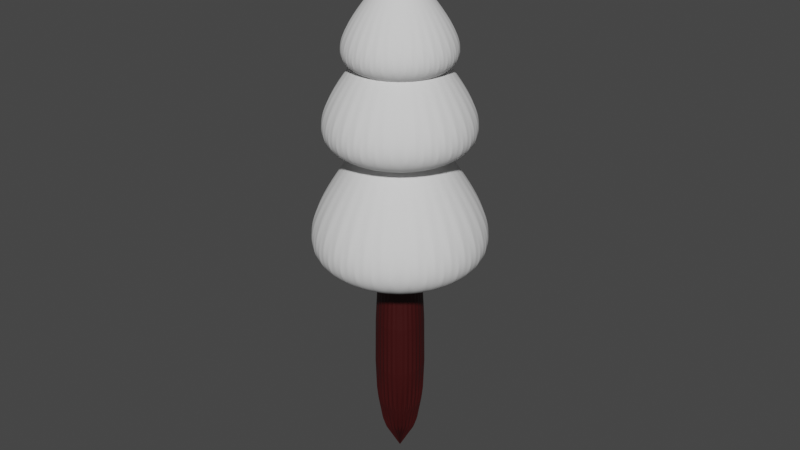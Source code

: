 # Source: christmastreeshape.blend  (saved by Blender 3.0.42; exported with 4.5.12 LTS)
import bpy
from mathutils import Matrix  # noqa: F401  (used for matrix-valued properties, if any)

bpy.ops.wm.read_factory_settings(use_empty=True)
scene = bpy.context.scene
scene.name = 'Scene'

# ---- collections
col_collection = bpy.data.collections.new('Collection'); scene.collection.children.link(col_collection)

# ---- materials (node trees are filled in below, after node groups)
mat_material_001 = bpy.data.materials.new('Material.001')
mat_material_001.use_transparent_shadow = False
mat_material_003 = bpy.data.materials.new('Material.003')
mat_material_003.use_transparent_shadow = False

# ---- material node trees
mat_material_001.use_nodes = True; mat_material_001.node_tree.nodes.clear()
_N = mat_material_001.node_tree.nodes; _L = mat_material_001.node_tree.links
n0 = _N.new('ShaderNodeBsdfPrincipled'); n0.name = 'Principled BSDF'; n0.location = (10, 300)
n0.distribution = 'GGX'
n0.subsurface_method = 'BURLEY'
n0.inputs[3].default_value = 1.45
n0.inputs[27].default_value = (0.0, 0.0, 0.0, 1.0)
n0.inputs[28].default_value = 1.0
n1 = _N.new('ShaderNodeOutputMaterial'); n1.name = 'Material Output'; n1.location = (300, 300)
n2 = _N.new('ShaderNodeRGB'); n2.name = 'RGB'; n2.location = (-456, 153)
n2.outputs[0].default_value = (0.04323, 0.002352, 0.002352, 1.0)
_L.new(n0.outputs[0], n1.inputs[0])
_L.new(n2.outputs[0], n0.inputs[0])
n1.is_active_output = True
mat_material_003.use_nodes = True; mat_material_003.node_tree.nodes.clear()
_N = mat_material_003.node_tree.nodes; _L = mat_material_003.node_tree.links
n0 = _N.new('ShaderNodeBsdfPrincipled'); n0.name = 'Principled BSDF'; n0.location = (10, 300)
n0.distribution = 'GGX'
n0.subsurface_method = 'RANDOM_WALK_SKIN'
n0.inputs[0].default_value = (0.00783, 0.2203, 0.002689, 1.0)
n0.inputs[3].default_value = 1.45
n0.inputs[27].default_value = (0.0, 0.0, 0.0, 1.0)
n0.inputs[28].default_value = 1.0
n1 = _N.new('ShaderNodeOutputMaterial'); n1.name = 'Material Output'; n1.location = (300, 300)
_L.new(n0.outputs[0], n1.inputs[0])
n1.is_active_output = True

# ---- world
world_world = bpy.data.worlds.new('World'); scene.world = world_world
world_world.use_nodes = True; world_world.node_tree.nodes.clear()
_N = world_world.node_tree.nodes; _L = world_world.node_tree.links
n0 = _N.new('ShaderNodeOutputWorld'); n0.name = 'World Output'; n0.location = (300, 300)
n1 = _N.new('ShaderNodeBackground'); n1.name = 'Background'; n1.location = (10, 300)
n1.inputs[0].default_value = (0.05088, 0.05088, 0.05088, 1.0)
_L.new(n1.outputs[0], n0.inputs[0])
n0.is_active_output = True
world_world.color = (0.05088, 0.05088, 0.05088)
world_world.use_sun_shadow = False
world_world.sun_shadow_jitter_overblur = 0.0

# ---- meshes
me_cylinder = bpy.data.meshes.new('Cylinder')
me_cylinder.from_pydata([(9.762e-09, 0.5451, -1.0), (2.237e-08, 0.9753, 1.0), (0.1063, 0.5346, -1.0), (0.1903, 0.9565, 1.0), (0.2086, 0.5036, -1.0), (0.3732, 0.901, 1.0), (0.3028, 0.4532, -1.0), (0.5418, 0.8109, 1.0), (0.3854, 0.3854, -1.0), (0.6896, 0.6896, 1.0), (0.4532, 0.3028, -1.0), (0.8109, 0.5418, 1.0), (0.5036, 0.2086, -1.0), (0.901, 0.3732, 1.0), (0.5346, 0.1063, -1.0), (0.9565, 0.1903, 1.0), (0.5451, -3.153e-08, -1.0), (0.9753, -4.247e-08, 1.0), (0.5346, -0.1063, -1.0), (0.9565, -0.1903, 1.0), (0.5036, -0.2086, -1.0), (0.901, -0.3732, 1.0), (0.4532, -0.3028, -1.0), (0.8109, -0.5418, 1.0), (0.3854, -0.3854, -1.0), (0.6896, -0.6896, 1.0), (0.3028, -0.4532, -1.0), (0.5418, -0.8109, 1.0), (0.2086, -0.5036, -1.0), (0.3732, -0.901, 1.0), (0.1063, -0.5346, -1.0), (0.1903, -0.9565, 1.0), (-3.789e-08, -0.5451, -1.0), (-6.289e-08, -0.9753, 1.0), (-0.1063, -0.5346, -1.0), (-0.1903, -0.9565, 1.0), (-0.2086, -0.5036, -1.0), (-0.3732, -0.901, 1.0), (-0.3028, -0.4532, -1.0), (-0.5418, -0.8109, 1.0), (-0.3854, -0.3854, -1.0), (-0.6896, -0.6896, 1.0), (-0.4532, -0.3028, -1.0), (-0.8109, -0.5418, 1.0), (-0.5036, -0.2086, -1.0), (-0.901, -0.3732, 1.0), (-0.5346, -0.1063, -1.0), (-0.9565, -0.1903, 1.0), (-0.5451, -1.203e-09, -1.0), (-0.9753, 1.179e-08, 1.0), (-0.5346, 0.1063, -1.0), (-0.9565, 0.1903, 1.0), (-0.5036, 0.2086, -1.0), (-0.901, 0.3732, 1.0), (-0.4532, 0.3028, -1.0), (-0.8109, 0.5418, 1.0), (-0.3854, 0.3854, -1.0), (-0.6896, 0.6896, 1.0), (-0.3028, 0.4532, -1.0), (-0.5418, 0.8109, 1.0), (-0.2086, 0.5036, -1.0), (-0.3732, 0.901, 1.0), (-0.1063, 0.5346, -1.0), (-0.1903, 0.9565, 1.0), (0.0, 1.0, 0.2066), (0.1951, 0.9808, 0.2066), (0.3827, 0.9239, 0.2066), (0.5556, 0.8315, 0.2066), (0.7071, 0.7071, 0.2066), (0.8315, 0.5556, 0.2066), (0.9239, 0.3827, 0.2066), (0.9808, 0.1951, 0.2066), (1.0, -4.371e-08, 0.2066), (0.9808, -0.1951, 0.2066), (0.9239, -0.3827, 0.2066), (0.8315, -0.5556, 0.2066), (0.7071, -0.7071, 0.2066), (0.5556, -0.8315, 0.2066), (0.3827, -0.9239, 0.2066), (0.1951, -0.9808, 0.2066), (-8.742e-08, -1.0, 0.2066), (-0.1951, -0.9808, 0.2066), (-0.3827, -0.9239, 0.2066), (-0.5556, -0.8315, 0.2066), (-0.7071, -0.7071, 0.2066), (-0.8315, -0.5556, 0.2066), (-0.9239, -0.3827, 0.2066), (-0.9808, -0.1951, 0.2066), (-1.0, 1.192e-08, 0.2066), (-0.9808, 0.1951, 0.2066), (-0.9239, 0.3827, 0.2066), (-0.8315, 0.5556, 0.2066), (-0.7071, 0.7071, 0.2066), (-0.5556, 0.8315, 0.2066), (-0.3827, 0.9239, 0.2066), (-0.1951, 0.9808, 0.2066), (0.0, 0.0, -0.2066)], [], [(0, 1, 3, 2), (2, 3, 5, 4), (4, 5, 7, 6), (6, 7, 9, 8), (8, 9, 11, 10), (10, 11, 13, 12), (12, 13, 15, 14), (14, 15, 17, 16), (16, 17, 19, 18), (18, 19, 21, 20), (20, 21, 23, 22), (22, 23, 25, 24), (24, 25, 27, 26), (26, 27, 29, 28), (28, 29, 31, 30), (30, 31, 33, 32), (32, 33, 35, 34), (34, 35, 37, 36), (36, 37, 39, 38), (38, 39, 41, 40), (40, 41, 43, 42), (42, 43, 45, 44), (44, 45, 47, 46), (46, 47, 49, 48), (48, 49, 51, 50), (50, 51, 53, 52), (52, 53, 55, 54), (54, 55, 57, 56), (56, 57, 59, 58), (58, 59, 61, 60), (3, 1, 63, 61, 59, 57, 55, 53, 51, 49, 47, 45, 43, 41, 39, 37, 35, 33, 31, 29, 27, 25, 23, 21, 19, 17, 15, 13, 11, 9, 7, 5), (60, 61, 63, 62), (62, 63, 1, 0), (0, 2, 4, 6, 8, 10, 12, 14, 16, 18, 20, 22, 24, 26, 28, 30, 32, 34, 36, 38, 40, 42, 44, 46, 48, 50, 52, 54, 56, 58, 60, 62), (64, 96, 65), (65, 96, 66), (66, 96, 67), (67, 96, 68), (68, 96, 69), (69, 96, 70), (70, 96, 71), (71, 96, 72), (72, 96, 73), (73, 96, 74), (74, 96, 75), (75, 96, 76), (76, 96, 77), (77, 96, 78), (78, 96, 79), (79, 96, 80), (80, 96, 81), (81, 96, 82), (82, 96, 83), (83, 96, 84), (84, 96, 85), (85, 96, 86), (86, 96, 87), (87, 96, 88), (88, 96, 89), (89, 96, 90), (90, 96, 91), (91, 96, 92), (92, 96, 93), (93, 96, 94), (64, 65, 66, 67, 68, 69, 70, 71, 72, 73, 74, 75, 76, 77, 78, 79, 80, 81, 82, 83, 84, 85, 86, 87, 88, 89, 90, 91, 92, 93, 94, 95), (94, 96, 95), (95, 96, 64)])
_uv = me_cylinder.uv_layers.new(name='UVMap')
_uv.uv.foreach_set('vector', [0.1232, 0.3175, 0.1232, 0.3175, 0.1232, 0.3175, 0.1232, 0.3175, 0.1232, 0.3175, 0.1232, 0.3175, 0.1232, 0.3175, 0.1232, 0.3175, 0.1232, 0.3175, 0.1232, 0.3175, 0.1232, 0.3175, 0.1232, 0.3175, 0.1232, 0.3175, 0.1232, 0.3175, 0.1232, 0.3175, 0.1232, 0.3175, 0.1232, 0.3175, 0.1232, 0.3175, 0.1232, 0.3175, 0.1232, 0.3175, 0.1232, 0.3175, 0.1232, 0.3175, 0.1232, 0.3175, 0.1232, 0.3175, 0.1232, 0.3175, 0.1232, 0.3175, 0.1232, 0.3175, 0.1232, 0.3175, 0.1232, 0.3175, 0.1232, 0.3175, 0.1232, 0.3175, 0.1232, 0.3175, 0.1232, 0.3175, 0.1232, 0.3175, 0.1232, 0.3175, 0.1232, 0.3175, 0.1232, 0.3175, 0.1232, 0.3175, 0.1232, 0.3175, 0.1232, 0.3175, 0.1232, 0.3175, 0.1232, 0.3175, 0.1232, 0.3175, 0.1232, 0.3175, 0.1232, 0.3175, 0.1232, 0.3175, 0.1232, 0.3175, 0.1232, 0.3175, 0.1232, 0.3175, 0.1232, 0.3175, 0.1232, 0.3175, 0.1232, 0.3175, 0.1232, 0.3175, 0.1232, 0.3175, 0.1232, 0.3175, 0.1232, 0.3175, 0.1232, 0.3175, 0.1232, 0.3175, 0.1232, 0.3175, 0.1232, 0.3175, 0.1232, 0.3175, 0.1232, 0.3175, 0.1232, 0.3175, 0.1232, 0.3175, 0.1232, 0.3175, 0.1232, 0.3175, 0.1232, 0.3175, 0.1232, 0.3175, 0.1232, 0.3175, 0.1232, 0.3175, 0.1232, 0.3175, 0.1232, 0.3175, 0.1232, 0.3175, 0.1232, 0.3175, 0.1232, 0.3175, 0.1232, 0.3175, 0.1232, 0.3175, 0.1232, 0.3175, 0.1232, 0.3175, 0.1232, 0.3175, 0.1232, 0.3175, 0.1232, 0.3175, 0.1232, 0.3175, 0.1232, 0.3175, 0.1232, 0.3175, 0.1232, 0.3175, 0.1232, 0.3175, 0.1232, 0.3175, 0.1232, 0.3175, 0.1232, 0.3175, 0.1232, 0.3175, 0.1232, 0.3175, 0.1232, 0.3175, 0.1232, 0.3175, 0.1232, 0.3175, 0.1232, 0.3175, 0.1232, 0.3175, 0.1232, 0.3175, 0.1232, 0.3175, 0.1232, 0.3175, 0.1232, 0.3175, 0.1232, 0.3175, 0.1232, 0.3175, 0.1232, 0.3175, 0.1232, 0.3175, 0.1232, 0.3175, 0.1232, 0.3175, 0.1232, 0.3175, 0.1232, 0.3175, 0.1232, 0.3175, 0.1232, 0.3175, 0.1232, 0.3175, 0.1232, 0.3175, 0.1232, 0.3175, 0.1232, 0.3175, 0.1232, 0.3175, 0.1232, 0.3175, 0.1232, 0.3175, 0.1232, 0.3175, 0.1232, 0.3175, 0.1232, 0.3175, 0.1232, 0.3175, 0.1232, 0.3175, 0.1232, 0.3175, 0.1232, 0.3175, 0.1232, 0.3175, 0.1232, 0.3175, 0.1232, 0.3175, 0.1232, 0.3175, 0.1232, 0.3175, 0.1232, 0.3175, 0.1232, 0.3175, 0.1232, 0.3175, 0.1232, 0.3175, 0.1232, 0.3175, 0.1232, 0.3175, 0.1232, 0.3175, 0.1232, 0.3175, 0.1232, 0.3175, 0.1232, 0.3175, 0.1232, 0.3175, 0.1232, 0.3175, 0.1232, 0.3175, 0.1232, 0.3175, 0.1232, 0.3175, 0.1232, 0.3175, 0.1232, 0.3175, 0.1232, 0.3175, 0.1232, 0.3175, 0.1232, 0.3175, 0.1232, 0.3175, 0.1232, 0.3175, 0.1232, 0.3175, 0.1232, 0.3175, 0.1232, 0.3175, 0.1232, 0.3175, 0.1232, 0.3175, 0.1232, 0.3175, 0.1232, 0.3175, 0.1232, 0.3175, 0.1232, 0.3175, 0.1232, 0.3175, 0.1232, 0.3175, 0.1232, 0.3175, 0.1232, 0.3175, 0.1232, 0.3175, 0.1232, 0.3175, 0.1232, 0.3175, 0.1232, 0.3175, 0.1232, 0.3175, 0.1232, 0.3175, 0.1232, 0.3175, 0.1232, 0.3175, 0.1232, 0.3175, 0.1232, 0.3175, 0.1232, 0.3175, 0.1232, 0.3175, 0.1232, 0.3175, 0.1232, 0.3175, 0.1232, 0.3175, 0.1232, 0.3175, 0.1232, 0.3175, 0.1232, 0.3175, 0.1232, 0.3175, 0.1232, 0.3175, 0.1232, 0.3175, 0.1232, 0.3175, 0.1232, 0.3175, 0.1232, 0.3175, 0.1232, 0.3175, 0.1232, 0.3175, 0.1232, 0.3175, 0.1232, 0.3175, 0.1232, 0.3175, 0.1232, 0.3175, 0.1232, 0.3175, 0.1232, 0.3175, 0.1232, 0.3175, 0.1232, 0.3175, 0.1232, 0.3175, 0.1232, 0.3175, 0.1232, 0.3175, 0.1232, 0.3175, 0.1232, 0.3175, 0.1232, 0.3175, 0.1232, 0.3175, 0.1232, 0.3175, 0.1232, 0.3175, 0.1232, 0.3175, 0.1232, 0.3175, 0.1232, 0.3175, 0.1232, 0.3175, 0.1232, 0.3175, 0.1232, 0.3175, 0.1232, 0.3175, 0.1232, 0.3175, 0.1232, 0.3175, 0.1232, 0.3175, 0.1232, 0.3175, 0.1232, 0.3175, 0.1232, 0.3175, 0.1232, 0.3175, 0.1232, 0.3175, 0.1232, 0.3175, 0.1232, 0.3175, 0.1232, 0.3175, 0.1232, 0.3175, 0.1232, 0.3175, 0.1232, 0.3175, 0.1232, 0.3175, 0.1232, 0.3175, 0.1232, 0.3175, 0.1232, 0.3175, 0.1232, 0.3175, 0.1232, 0.3175, 0.1232, 0.3175, 0.1232, 0.3175, 0.1232, 0.3175, 0.1232, 0.3175, 0.1232, 0.3175, 0.1232, 0.3175, 0.1232, 0.3175, 0.1232, 0.3175, 0.1232, 0.3175, 0.1232, 0.3175, 0.1232, 0.3175, 0.1232, 0.3175, 0.1232, 0.3175, 0.1232, 0.3175, 0.1232, 0.3175, 0.1232, 0.3175, 0.1232, 0.3175, 0.1232, 0.3175, 0.1232, 0.3175, 0.1232, 0.3175, 0.1232, 0.3175, 0.1232, 0.3175, 0.1232, 0.3175, 0.1232, 0.3175, 0.1232, 0.3175, 0.1232, 0.3175, 0.1232, 0.3175, 0.1232, 0.3175, 0.1232, 0.3175, 0.1232, 0.3175, 0.1232, 0.3175, 0.1232, 0.3175, 0.1232, 0.3175, 0.1232, 0.3175, 0.1232, 0.3175, 0.1232, 0.3175, 0.1232, 0.3175, 0.1232, 0.3175, 0.1232, 0.3175, 0.1232, 0.3175, 0.1232, 0.3175, 0.1232, 0.3175, 0.1232, 0.3175, 0.1232, 0.3175, 0.1232, 0.3175, 0.1232, 0.3175, 0.1232, 0.3175, 0.1232, 0.3175, 0.1232, 0.3175, 0.1232, 0.3175, 0.1232, 0.3175, 0.1232, 0.3175, 0.1232, 0.3175, 0.1232, 0.3175, 0.1232, 0.3175, 0.1232, 0.3175, 0.1232, 0.3175, 0.1232, 0.3175, 0.1232, 0.3175, 0.1232, 0.3175, 0.1232, 0.3175, 0.1232, 0.3175, 0.1232, 0.3175, 0.1232, 0.3175, 0.1232, 0.3175, 0.1232, 0.3175, 0.1232, 0.3175, 0.1232, 0.3175, 0.1232, 0.3175, 0.1232, 0.3175, 0.1232, 0.3175, 0.1232, 0.3175, 0.1232, 0.3175, 0.1232, 0.3175, 0.1232, 0.3175, 0.1232, 0.3175, 0.1232, 0.3175, 0.1232, 0.3175, 0.1232, 0.3175, 0.1232, 0.3175, 0.1232, 0.3175, 0.1232, 0.3175, 0.1232, 0.3175, 0.1232, 0.3175, 0.1232, 0.3175])
me_cylinder.materials.append(mat_material_001)
me_cylinder.materials.append(None)
me_cylinder.use_remesh_fix_poles = True
me_cylinder.use_remesh_preserve_attributes = False
me_cylinder.update()
me_cone_002 = bpy.data.meshes.new('Cone.002')
me_cone_002.from_pydata([(-4.01e-08, 3.313, -3.722), (0.6463, 3.249, -3.722), (1.268, 3.061, -3.722), (1.84, 2.754, -3.722), (2.342, 2.342, -3.722), (2.754, 1.84, -3.722), (3.061, 1.268, -3.722), (3.249, 0.6463, -3.722), (3.313, -9.544e-08, -3.722), (3.249, -0.6463, -3.722), (3.061, -1.268, -3.722), (2.754, -1.84, -3.722), (2.342, -2.342, -3.722), (1.84, -2.754, -3.722), (1.268, -3.061, -3.722), (0.6463, -3.249, -3.722), (-3.297e-07, -3.313, -3.722), (-0.6463, -3.249, -3.722), (-1.268, -3.061, -3.722), (-1.84, -2.754, -3.722), (-2.342, -2.342, -3.722), (-2.754, -1.84, -3.722), (-3.061, -1.268, -3.722), (-3.249, -0.6463, -3.722), (-3.313, 8.887e-08, -3.722), (-3.249, 0.6463, -3.722), (-3.061, 1.268, -3.722), (-2.754, 1.84, -3.722), (-2.342, 2.342, -3.722), (-1.84, 2.754, -3.722), (-1.268, 3.061, -3.722), (-0.6463, 3.249, -3.722), (0.0, 0.0, -1.602), (-5.482e-08, 5.278, -7.294), (1.03, 5.176, -7.294), (2.02, 4.876, -7.294), (2.932, 4.388, -7.294), (3.732, 3.732, -7.294), (4.388, 2.932, -7.294), (4.876, 2.02, -7.294), (5.176, 1.03, -7.294), (5.278, -1.576e-07, -7.294), (5.176, -1.03, -7.294), (4.876, -2.02, -7.294), (4.388, -2.932, -7.294), (3.732, -3.732, -7.294), (2.932, -4.388, -7.294), (2.02, -4.876, -7.294), (1.03, -5.176, -7.294), (-5.162e-07, -5.278, -7.294), (-1.03, -5.176, -7.294), (-2.02, -4.876, -7.294), (-2.932, -4.388, -7.294), (-3.732, -3.732, -7.294), (-4.388, -2.932, -7.294), (-4.876, -2.02, -7.294), (-5.176, -1.03, -7.294), (-5.278, 1.36e-07, -7.294), (-5.176, 1.03, -7.294), (-4.876, 2.02, -7.294), (-4.388, 2.932, -7.294), (-3.732, 3.732, -7.294), (-2.932, 4.388, -7.294), (-2.02, 4.876, -7.294), (-1.03, 5.176, -7.294), (0.0, 0.0, -3.66), (-5.428e-08, 4.484, -5.163), (0.8748, 4.398, -5.163), (1.716, 4.143, -5.163), (2.491, 3.728, -5.163), (3.171, 3.171, -5.163), (3.728, 2.491, -5.163), (4.143, 1.716, -5.163), (4.398, 0.8748, -5.163), (4.484, -1.292e-07, -5.163), (4.398, -0.8748, -5.163), (4.143, -1.716, -5.163), (3.728, -2.491, -5.163), (3.171, -3.171, -5.163), (2.491, -3.728, -5.163), (1.716, -4.143, -5.163), (0.8748, -4.398, -5.163), (-4.463e-07, -4.484, -5.163), (-0.8748, -4.398, -5.163), (-1.716, -4.143, -5.163), (-2.491, -3.728, -5.163), (-3.171, -3.171, -5.163), (-3.728, -2.491, -5.163), (-4.143, -1.716, -5.163), (-4.398, -0.8748, -5.163), (-4.484, 1.203e-07, -5.163), (-4.398, 0.8748, -5.163), (-4.143, 1.716, -5.163), (-3.728, 2.491, -5.163), (-3.171, 3.171, -5.163), (-2.491, 3.728, -5.163), (-1.716, 4.143, -5.163), (-0.8748, 4.398, -5.163), (0.0, 0.0, -2.292)], [], [(0, 32, 1), (1, 32, 2), (2, 32, 3), (3, 32, 4), (4, 32, 5), (5, 32, 6), (6, 32, 7), (7, 32, 8), (8, 32, 9), (9, 32, 10), (10, 32, 11), (11, 32, 12), (12, 32, 13), (13, 32, 14), (14, 32, 15), (15, 32, 16), (16, 32, 17), (17, 32, 18), (18, 32, 19), (19, 32, 20), (20, 32, 21), (21, 32, 22), (22, 32, 23), (23, 32, 24), (24, 32, 25), (25, 32, 26), (26, 32, 27), (27, 32, 28), (28, 32, 29), (29, 32, 30), (0, 1, 2, 3, 4, 5, 6, 7, 8, 9, 10, 11, 12, 13, 14, 15, 16, 17, 18, 19, 20, 21, 22, 23, 24, 25, 26, 27, 28, 29, 30, 31), (30, 32, 31), (31, 32, 0), (33, 65, 34), (34, 65, 35), (35, 65, 36), (36, 65, 37), (37, 65, 38), (38, 65, 39), (39, 65, 40), (40, 65, 41), (41, 65, 42), (42, 65, 43), (43, 65, 44), (44, 65, 45), (45, 65, 46), (46, 65, 47), (47, 65, 48), (48, 65, 49), (49, 65, 50), (50, 65, 51), (51, 65, 52), (52, 65, 53), (53, 65, 54), (54, 65, 55), (55, 65, 56), (56, 65, 57), (57, 65, 58), (58, 65, 59), (59, 65, 60), (60, 65, 61), (61, 65, 62), (62, 65, 63), (33, 34, 35, 36, 37, 38, 39, 40, 41, 42, 43, 44, 45, 46, 47, 48, 49, 50, 51, 52, 53, 54, 55, 56, 57, 58, 59, 60, 61, 62, 63, 64), (63, 65, 64), (64, 65, 33), (66, 98, 67), (67, 98, 68), (68, 98, 69), (69, 98, 70), (70, 98, 71), (71, 98, 72), (72, 98, 73), (73, 98, 74), (74, 98, 75), (75, 98, 76), (76, 98, 77), (77, 98, 78), (78, 98, 79), (79, 98, 80), (80, 98, 81), (81, 98, 82), (82, 98, 83), (83, 98, 84), (84, 98, 85), (85, 98, 86), (86, 98, 87), (87, 98, 88), (88, 98, 89), (89, 98, 90), (90, 98, 91), (91, 98, 92), (92, 98, 93), (93, 98, 94), (94, 98, 95), (95, 98, 96), (66, 67, 68, 69, 70, 71, 72, 73, 74, 75, 76, 77, 78, 79, 80, 81, 82, 83, 84, 85, 86, 87, 88, 89, 90, 91, 92, 93, 94, 95, 96, 97), (96, 98, 97), (97, 98, 66)])
me_cone_002.polygons.foreach_set('material_index', [1, 1, 1, 1, 1, 1, 1, 1, 1, 1, 1, 1, 1, 1, 1, 1, 1, 1, 1, 1, 1, 1, 1, 1, 1, 1, 1, 1, 1, 1, 1, 1, 1, 1, 1, 1, 1, 1, 1, 1, 1, 1, 1, 1, 1, 1, 1, 1, 1, 1, 1, 1, 1, 1, 1, 1, 1, 1, 1, 1, 1, 1, 1, 1, 1, 1, 1, 1, 1, 1, 1, 1, 1, 1, 1, 1, 1, 1, 1, 1, 1, 1, 1, 1, 1, 1, 1, 1, 1, 1, 1, 1, 1, 1, 1, 1, 1, 1, 1])
_uv = me_cone_002.uv_layers.new(name='UVMap')
_uv.uv.foreach_set('vector', [0.2024, 0.43, 0.2024, 0.43, 0.2024, 0.43, 0.2024, 0.43, 0.2024, 0.43, 0.2024, 0.43, 0.2024, 0.43, 0.2024, 0.43, 0.2024, 0.43, 0.2024, 0.43, 0.2024, 0.43, 0.2024, 0.43, 0.2024, 0.43, 0.2024, 0.43, 0.2024, 0.43, 0.2024, 0.43, 0.2024, 0.43, 0.2024, 0.43, 0.2024, 0.43, 0.2024, 0.43, 0.2024, 0.43, 0.2024, 0.43, 0.2024, 0.43, 0.2024, 0.43, 0.2024, 0.43, 0.2024, 0.43, 0.2024, 0.43, 0.2024, 0.43, 0.2024, 0.43, 0.2024, 0.43, 0.2024, 0.43, 0.2024, 0.43, 0.2024, 0.43, 0.2024, 0.43, 0.2024, 0.43, 0.2024, 0.43, 0.2024, 0.43, 0.2024, 0.43, 0.2024, 0.43, 0.2024, 0.43, 0.2024, 0.43, 0.2024, 0.43, 0.2024, 0.43, 0.2024, 0.43, 0.2024, 0.43, 0.2024, 0.43, 0.2024, 0.43, 0.2024, 0.43, 0.2024, 0.43, 0.2024, 0.43, 0.2024, 0.43, 0.2024, 0.43, 0.2024, 0.43, 0.2024, 0.43, 0.2024, 0.43, 0.2024, 0.43, 0.2024, 0.43, 0.2024, 0.43, 0.2024, 0.43, 0.2024, 0.43, 0.2024, 0.43, 0.2024, 0.43, 0.2024, 0.43, 0.2024, 0.43, 0.2024, 0.43, 0.2024, 0.43, 0.2024, 0.43, 0.2024, 0.43, 0.2024, 0.43, 0.2024, 0.43, 0.2024, 0.43, 0.2024, 0.43, 0.2024, 0.43, 0.2024, 0.43, 0.2024, 0.43, 0.2024, 0.43, 0.2024, 0.43, 0.2024, 0.43, 0.2024, 0.43, 0.2024, 0.43, 0.2024, 0.43, 0.2024, 0.43, 0.2024, 0.43, 0.2024, 0.43, 0.2024, 0.43, 0.2024, 0.43, 0.2024, 0.43, 0.2024, 0.43, 0.2024, 0.43, 0.2024, 0.43, 0.2024, 0.43, 0.2024, 0.43, 0.2024, 0.43, 0.2024, 0.43, 0.2024, 0.43, 0.2024, 0.43, 0.2024, 0.43, 0.2024, 0.43, 0.2024, 0.43, 0.2024, 0.43, 0.2024, 0.43, 0.2024, 0.43, 0.2024, 0.43, 0.2024, 0.43, 0.2024, 0.43, 0.2024, 0.43, 0.2024, 0.43, 0.2024, 0.43, 0.2024, 0.43, 0.2024, 0.43, 0.2024, 0.43, 0.2024, 0.43, 0.2024, 0.43, 0.2024, 0.43, 0.2024, 0.43, 0.2024, 0.43, 0.2024, 0.43, 0.2024, 0.43, 0.2024, 0.43, 0.2024, 0.43, 0.2024, 0.43, 0.2024, 0.43, 0.2024, 0.43, 0.2024, 0.43, 0.2024, 0.43, 0.2024, 0.43, 0.2024, 0.43, 0.2024, 0.43, 0.2024, 0.43, 0.2024, 0.43, 0.2024, 0.43, 0.2024, 0.43, 0.2024, 0.43, 0.2024, 0.43, 0.2024, 0.43, 0.2024, 0.43, 0.2024, 0.43, 0.2024, 0.43, 0.2024, 0.43, 0.2024, 0.43, 0.2024, 0.43, 0.2024, 0.43, 0.2024, 0.43, 0.2024, 0.43, 0.2024, 0.43, 0.2024, 0.43, 0.2024, 0.43, 0.2024, 0.43, 0.2024, 0.43, 0.2024, 0.43, 0.2024, 0.43, 0.2024, 0.43, 0.2024, 0.43, 0.2024, 0.43, 0.2024, 0.43, 0.2024, 0.43, 0.2024, 0.43, 0.2024, 0.43, 0.2024, 0.43, 0.2024, 0.43, 0.2024, 0.43, 0.2024, 0.43, 0.2024, 0.43, 0.2024, 0.43, 0.2024, 0.43, 0.2024, 0.43, 0.2024, 0.43, 0.2024, 0.43, 0.2024, 0.43, 0.2024, 0.43, 0.2024, 0.43, 0.2024, 0.43, 0.2024, 0.43, 0.2024, 0.43, 0.2024, 0.43, 0.2024, 0.43, 0.2024, 0.43, 0.2024, 0.43, 0.2024, 0.43, 0.2024, 0.43, 0.2024, 0.43, 0.2024, 0.43, 0.2024, 0.43, 0.2024, 0.43, 0.2024, 0.43, 0.2024, 0.43, 0.2024, 0.43, 0.2024, 0.43, 0.2024, 0.43, 0.2024, 0.43, 0.2024, 0.43, 0.2024, 0.43, 0.2024, 0.43, 0.2024, 0.43, 0.2024, 0.43, 0.2024, 0.43, 0.2024, 0.43, 0.2024, 0.43, 0.2024, 0.43, 0.2024, 0.43, 0.2024, 0.43, 0.2024, 0.43, 0.2024, 0.43, 0.2024, 0.43, 0.2024, 0.43, 0.2024, 0.43, 0.2024, 0.43, 0.2024, 0.43, 0.2024, 0.43, 0.2024, 0.43, 0.2024, 0.43, 0.2024, 0.43, 0.2024, 0.43, 0.2024, 0.43, 0.2024, 0.43, 0.2024, 0.43, 0.2024, 0.43, 0.2024, 0.43, 0.2024, 0.43, 0.2024, 0.43, 0.2024, 0.43, 0.2024, 0.43, 0.2024, 0.43, 0.2024, 0.43, 0.2024, 0.43, 0.2024, 0.43, 0.2024, 0.43, 0.2024, 0.43, 0.2024, 0.43, 0.2024, 0.43, 0.2024, 0.43, 0.2024, 0.43, 0.2024, 0.43, 0.2024, 0.43, 0.2024, 0.43, 0.2024, 0.43, 0.2024, 0.43, 0.2024, 0.43, 0.2024, 0.43, 0.2024, 0.43, 0.2024, 0.43, 0.2024, 0.43, 0.2024, 0.43, 0.2024, 0.43, 0.2024, 0.43, 0.2024, 0.43, 0.2024, 0.43, 0.2024, 0.43, 0.2024, 0.43, 0.2024, 0.43, 0.2024, 0.43, 0.2024, 0.43, 0.2024, 0.43, 0.2024, 0.43, 0.2024, 0.43, 0.2024, 0.43, 0.2024, 0.43, 0.2024, 0.43, 0.2024, 0.43, 0.2024, 0.43, 0.2024, 0.43, 0.2024, 0.43, 0.2024, 0.43, 0.2024, 0.43, 0.2024, 0.43, 0.2024, 0.43, 0.2024, 0.43, 0.2024, 0.43, 0.2024, 0.43, 0.2024, 0.43, 0.2024, 0.43, 0.2024, 0.43, 0.2024, 0.43, 0.2024, 0.43, 0.2024, 0.43, 0.2024, 0.43, 0.2024, 0.43, 0.2024, 0.43, 0.2024, 0.43, 0.2024, 0.43, 0.2024, 0.43, 0.2024, 0.43, 0.2024, 0.43, 0.2024, 0.43, 0.2024, 0.43, 0.2024, 0.43, 0.2024, 0.43, 0.2024, 0.43, 0.2024, 0.43, 0.2024, 0.43, 0.2024, 0.43, 0.2024, 0.43, 0.2024, 0.43, 0.2024, 0.43, 0.2024, 0.43, 0.2024, 0.43, 0.2024, 0.43, 0.2024, 0.43, 0.2024, 0.43, 0.2024, 0.43, 0.2024, 0.43, 0.2024, 0.43, 0.2024, 0.43, 0.2024, 0.43, 0.2024, 0.43, 0.2024, 0.43, 0.2024, 0.43, 0.2024, 0.43, 0.2024, 0.43, 0.2024, 0.43, 0.2024, 0.43, 0.2024, 0.43, 0.2024, 0.43, 0.2024, 0.43, 0.2024, 0.43, 0.2024, 0.43, 0.2024, 0.43, 0.2024, 0.43, 0.2024, 0.43, 0.2024, 0.43, 0.2024, 0.43, 0.2024, 0.43, 0.2024, 0.43, 0.2024, 0.43, 0.2024, 0.43, 0.2024, 0.43, 0.2024, 0.43, 0.2024, 0.43, 0.2024, 0.43, 0.2024, 0.43, 0.2024, 0.43, 0.2024, 0.43, 0.2024, 0.43, 0.2024, 0.43, 0.2024, 0.43, 0.2024, 0.43, 0.2024, 0.43, 0.2024, 0.43, 0.2024, 0.43, 0.2024, 0.43, 0.2024, 0.43, 0.2024, 0.43, 0.2024, 0.43, 0.2024, 0.43, 0.2024, 0.43, 0.2024, 0.43, 0.2024, 0.43, 0.2024, 0.43, 0.2024, 0.43, 0.2024, 0.43, 0.2024, 0.43, 0.2024, 0.43, 0.2024, 0.43, 0.2024, 0.43, 0.2024, 0.43, 0.2024, 0.43, 0.2024, 0.43, 0.2024, 0.43, 0.2024, 0.43, 0.2024, 0.43, 0.2024, 0.43, 0.2024, 0.43, 0.2024, 0.43, 0.2024, 0.43, 0.2024, 0.43, 0.2024, 0.43, 0.2024, 0.43, 0.2024, 0.43, 0.2024, 0.43, 0.2024, 0.43, 0.2024, 0.43, 0.2024, 0.43, 0.2024, 0.43, 0.2024, 0.43, 0.2024, 0.43, 0.2024, 0.43, 0.2024, 0.43, 0.2024, 0.43, 0.2024, 0.43, 0.2024, 0.43, 0.2024, 0.43, 0.2024, 0.43, 0.2024, 0.43, 0.2024, 0.43])
me_cone_002.materials.append(None)
me_cone_002.materials.append(None)
me_cone_002.materials.append(None)
me_cone_002.use_remesh_fix_poles = True
me_cone_002.use_remesh_preserve_attributes = False
me_cone_002.update()

# ---- objects
ob_cylinder = bpy.data.objects.new('Cylinder', me_cylinder)
ob_cone_002 = bpy.data.objects.new('Cone.002', me_cone_002)

# ---- transforms, parenting, visibility, modifiers, constraints
ob_cylinder.location = (0.0, 0.0, 0.0)
ob_cylinder.scale = (1.0, 1.0, -4.841)
_m = ob_cylinder.modifiers.new('Subdivision', 'SUBSURF')
_m.levels = 0
ob_cone_002.location = (0.0, 0.0, 13.65)
ob_cone_002.scale = (0.7388, 0.7388, 1.685)
ob_cone_002.material_slots[0].link = 'OBJECT'; ob_cone_002.material_slots[0].material = mat_material_003
_m = ob_cone_002.modifiers.new('Subdivision', 'SUBSURF')
_m.levels = 2
_m.render_levels = 5

# ---- collection membership
col_collection.objects.link(ob_cylinder)
col_collection.objects.link(ob_cone_002)

# ---- scene / render settings (as saved in the file)
scene.frame_start = 1; scene.frame_end = 250; scene.frame_set(1)
scene.render.engine = 'BLENDER_EEVEE_NEXT'
scene.cycles.use_denoising = False
scene.cycles.samples = 128
scene.cycles.sampling_pattern = 'TABULATED_SOBOL'
scene.cycles.use_adaptive_sampling = False
scene.cycles.use_light_tree = False
scene.view_settings.view_transform = 'Filmic'
bpy.context.view_layer.update()

# ---- added for rendering (the .blend has no active camera and no usable light): camera, sun
cam_auto = bpy.data.cameras.new('AutoCamera')
cam_auto.lens = 50.0
cam_auto.sensor_width = 36.0
cam_auto.clip_end = 1000.0
ob_auto_camera = bpy.data.objects.new('AutoCamera', cam_auto)
scene.collection.objects.link(ob_auto_camera)
ob_auto_camera.location = (17.8201, -21.3841, 17.3108)
ob_auto_camera.rotation_euler = (1.09748, -7.21219e-08, 0.694738)
scene.camera = ob_auto_camera
light_auto_sun = bpy.data.lights.new('AutoSun', 'SUN')
light_auto_sun.energy = 3.0
light_auto_sun.angle = 0.0523599
ob_auto_sun = bpy.data.objects.new('AutoSun', light_auto_sun)
scene.collection.objects.link(ob_auto_sun)
ob_auto_sun.rotation_euler = (0.872665, 0.174533, 0.523599)
bpy.context.view_layer.update()
